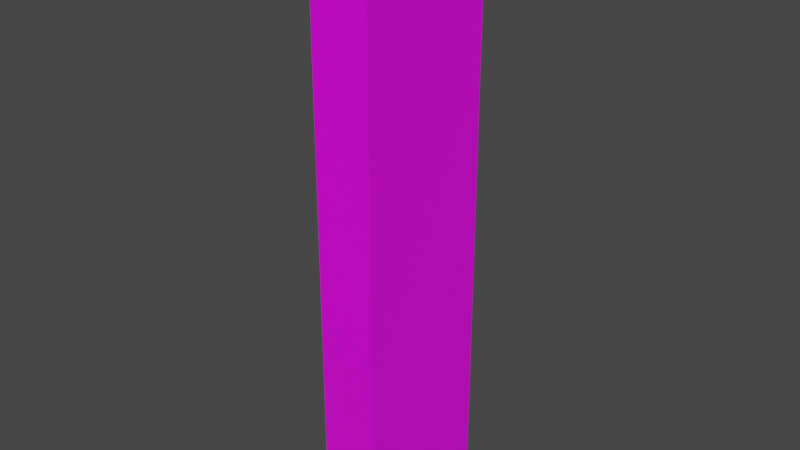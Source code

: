 # Source: trim.blend  (saved by Blender 2.82.7; exported with 4.5.12 LTS)
import bpy
from mathutils import Matrix  # noqa: F401  (used for matrix-valued properties, if any)

bpy.ops.wm.read_factory_settings(use_empty=True)
scene = bpy.context.scene
scene.name = 'Scene'

# ---- collections
col_collection = bpy.data.collections.new('Collection'); scene.collection.children.link(col_collection)

# ---- images (referenced by path relative to the original .blend; pixels are not part of the script)
import os
ASSET_DIR = os.environ.get("B2B_ASSET_DIR", "")  # directory of the original .blend (textures are referenced by path, not embedded)
HERE = os.path.dirname(os.path.abspath(__file__))  # packed textures are extracted next to this script under _unpacked/

def load_image(name, relpath, width, height, colorspace="sRGB"):
    """Load a texture the original file referenced (path relative to the .blend, or extracted next to this script)."""
    p = next((c for c in (os.path.join(HERE, relpath), os.path.join(ASSET_DIR, relpath)) if relpath and os.path.exists(c)), "")
    if p:
        img = bpy.data.images.load(p, check_existing=True)
        img.name = name
    else:  # same state as the original file: an image datablock whose file is absent (Cycles renders it pink)
        img = bpy.data.images.new(name, width, height)
        img.source = "FILE"
        img.filepath = "//" + (relpath or name)
    img.colorspace_settings.name = colorspace
    return img
img_palette_png = load_image('Palette.png', 'Palette.png', 1024, 1024, 'sRGB')

# ---- materials (node trees are filled in below, after node groups)
mat_material = bpy.data.materials.new('Material')
mat_material.alpha_threshold = 0.0
mat_material.use_transparent_shadow = False
mat_material.line_color = (0.0, 0.0, 0.0, 1.0)

# ---- material node trees
mat_material.use_nodes = True; mat_material.node_tree.nodes.clear()
_N = mat_material.node_tree.nodes; _L = mat_material.node_tree.links
n0 = _N.new('ShaderNodeOutputMaterial'); n0.name = 'Material Output'; n0.location = (300, 300)
n1 = _N.new('ShaderNodeBsdfPrincipled'); n1.name = 'Principled BSDF'; n1.location = (10, 300)
n1.distribution = 'GGX'
n1.subsurface_method = 'BURLEY'
n1.inputs[2].default_value = 0.4
n1.inputs[3].default_value = 1.45
n1.inputs[27].default_value = (0.0, 0.0, 0.0, 1.0)
n1.inputs[28].default_value = 1.0
n2 = _N.new('ShaderNodeTexImage'); n2.name = 'Image Texture'; n2.location = (-280, 280)
n2.image = img_palette_png
_L.new(n1.outputs[0], n0.inputs[0])
_L.new(n2.outputs[0], n1.inputs[0])
n0.is_active_output = True

# ---- world
world_world = bpy.data.worlds.new('World'); scene.world = world_world
world_world.use_nodes = True; world_world.node_tree.nodes.clear()
_N = world_world.node_tree.nodes; _L = world_world.node_tree.links
n0 = _N.new('ShaderNodeOutputWorld'); n0.name = 'World Output'; n0.location = (300, 300)
n1 = _N.new('ShaderNodeBackground'); n1.name = 'Background'; n1.location = (10, 300)
n1.inputs[0].default_value = (0.05088, 0.05088, 0.05088, 1.0)
_L.new(n1.outputs[0], n0.inputs[0])
n0.is_active_output = True
world_world.color = (0.05088, 0.05088, 0.05088)
world_world.use_sun_shadow = False
world_world.sun_shadow_jitter_overblur = 0.0

# ---- meshes
me_cube = bpy.data.meshes.new('Cube')
me_cube.from_pydata([(0.1, 0.25, 1.0), (0.1, 0.25, -1.0), (0.1, -0.25, 1.0), (0.1, -0.25, -1.0), (-0.1, 0.25, 1.0), (-0.1, 0.25, -1.0), (-0.1, -0.25, 1.0), (-0.1, -0.25, -1.0)], [], [(0, 4, 6, 2), (3, 2, 6, 7), (7, 6, 4, 5), (5, 1, 3, 7), (1, 0, 2, 3), (5, 4, 0, 1)])
_uv = me_cube.uv_layers.new(name='UVMap')
_uv.uv.foreach_set('vector', [0.3711, 0.9462, 0.3711, 0.9462, 0.3711, 0.9462, 0.3711, 0.9462, 0.3711, 0.9462, 0.3711, 0.9462, 0.3711, 0.9462, 0.3711, 0.9462, 0.3711, 0.9462, 0.3711, 0.9462, 0.3711, 0.9462, 0.3711, 0.9462, 0.3711, 0.9462, 0.3711, 0.9462, 0.3711, 0.9462, 0.3711, 0.9462, 0.3711, 0.9462, 0.3711, 0.9462, 0.3711, 0.9462, 0.3711, 0.9462, 0.3711, 0.9462, 0.3711, 0.9462, 0.3711, 0.9462, 0.3711, 0.9462])
me_cube.materials.append(mat_material)
me_cube.use_remesh_preserve_volume = False
me_cube.use_remesh_preserve_attributes = False
me_cube.use_mirror_vertex_groups = False
me_cube.update()

# ---- objects
ob_cube = bpy.data.objects.new('Cube', me_cube)

# ---- transforms, parenting, visibility, modifiers, constraints
ob_cube.location = (0.0, 0.0, 0.0)
ob_cube.lock_rotations_4d = False
ob_cube.empty_display_type = 'ARROWS'
ob_cube.lineart.crease_threshold = 0.0

# ---- collection membership
col_collection.objects.link(ob_cube)

# ---- scene / render settings (as saved in the file)
scene.frame_start = 1; scene.frame_end = 250; scene.frame_set(1)
scene.render.engine = 'BLENDER_EEVEE_NEXT'
scene.cycles.use_denoising = False
scene.cycles.samples = 128
scene.cycles.sampling_pattern = 'TABULATED_SOBOL'
scene.cycles.use_adaptive_sampling = False
scene.cycles.use_light_tree = False
scene.view_settings.view_transform = 'Filmic'
bpy.context.view_layer.update()

# ---- added for rendering (the .blend has no active camera and no usable light): camera, sun
cam_auto = bpy.data.cameras.new('AutoCamera')
cam_auto.lens = 50.0
cam_auto.sensor_width = 36.0
cam_auto.clip_end = 1000.0
ob_auto_camera = bpy.data.objects.new('AutoCamera', cam_auto)
scene.collection.objects.link(ob_auto_camera)
ob_auto_camera.location = (1.91635, -2.29963, 1.53308)
ob_auto_camera.rotation_euler = (1.09748, -7.21219e-08, 0.694738)
scene.camera = ob_auto_camera
light_auto_sun = bpy.data.lights.new('AutoSun', 'SUN')
light_auto_sun.energy = 3.0
light_auto_sun.angle = 0.0523599
ob_auto_sun = bpy.data.objects.new('AutoSun', light_auto_sun)
scene.collection.objects.link(ob_auto_sun)
ob_auto_sun.rotation_euler = (0.872665, 0.174533, 0.523599)
bpy.context.view_layer.update()
